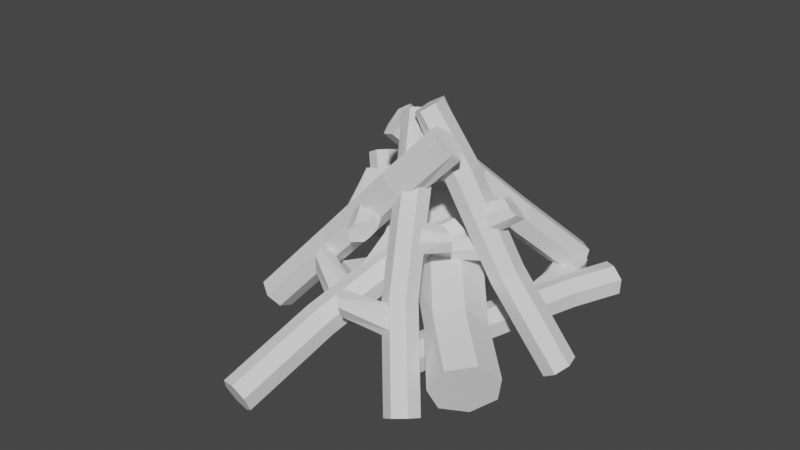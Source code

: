 # Source: CampfireTier1.blend  (saved by Blender 2.82.7; exported with 4.5.12 LTS)
import bpy
from mathutils import Matrix  # noqa: F401  (used for matrix-valued properties, if any)

bpy.ops.wm.read_factory_settings(use_empty=True)
scene = bpy.context.scene
scene.name = 'Scene'

# ---- collections
col_collection = bpy.data.collections.new('Collection'); scene.collection.children.link(col_collection)

# ---- world
world_world = bpy.data.worlds.new('World'); scene.world = world_world
world_world.use_nodes = True; world_world.node_tree.nodes.clear()
_N = world_world.node_tree.nodes; _L = world_world.node_tree.links
n0 = _N.new('ShaderNodeOutputWorld'); n0.name = 'World Output'; n0.location = (300, 300)
n1 = _N.new('ShaderNodeBackground'); n1.name = 'Background'; n1.location = (10, 300)
n1.inputs[0].default_value = (0.05088, 0.05088, 0.05088, 1.0)
_L.new(n1.outputs[0], n0.inputs[0])
n0.is_active_output = True
world_world.color = (0.05088, 0.05088, 0.05088)
world_world.use_sun_shadow = False
world_world.sun_shadow_jitter_overblur = 0.0

# ---- meshes
me_cylinder_006 = bpy.data.meshes.new('Cylinder.006')
me_cylinder_006.from_pydata([(1.018, 1.124, 0.2544), (1.822, 1.099, 0.2251), (0.1433, 0.8843, 0.1395), (0.4695, 0.4648, 0.2648), (0.6223, -0.3875, 0.2609), (-0.5697, 0.2274, 0.1379), (-1.172, 0.1657, 0.0165), (-0.4169, -0.625, 0.1339), (-1.001, -0.5801, 0.01253), (0.3344, -1.031, 0.1231), (-0.2331, -0.8924, 0.001685), (1.374, -0.7935, 0.25), (1.118, -0.6848, 0.1135), (0.5272, -0.6833, -0.0433), (2.098, -0.4369, 0.2179), (1.345, 0.1528, 0.1124), (0.7426, 0.09111, -0.03797), (2.324, 0.4006, 0.2169), (0.8432, 0.8511, 0.1207), (0.2409, 0.7894, -0.02974), (-0.6112, 0.8226, 0.01061), (0.05816, -1.115, -0.6104), (-0.6477, -0.6102, -0.6104), (0.8929, -0.8779, -0.6104), (0.05816, -1.115, -0.2467), (-0.4551, -1.026, -0.004474), (-0.6477, -0.6102, -0.2467), (0.8929, -0.8779, -0.2467), (0.3797, -0.7887, -0.004474), (1.228, -0.07747, -0.2467), (1.228, -0.07747, -0.6104), (0.7148, 0.01172, -0.004474), (0.8111, 0.6836, -0.2467), (0.8111, 0.6836, -0.6104), (0.2979, 0.7728, -0.004474), (-0.04384, 0.8322, -0.2467), (-0.04384, 0.8322, -0.6104), (-0.5571, 0.9214, -0.004474), (-0.6931, 0.2564, -0.2467), (-0.6931, 0.2564, -0.6104), (-1.206, 0.3456, -0.004474), (-1.501, 0.3968, 0.1224), (-1.161, -0.521, -0.004474), (-1.456, -0.4698, 0.1224), (-1.511, -0.4824, 0.3687), (-0.7499, -0.9746, 0.1224), (-1.209, -0.9872, 0.3669), (0.08487, -0.7375, 0.1224), (-0.3746, -0.7501, 0.3715), (0.42, 0.06295, 0.1224), (-0.03952, 0.05031, 0.3715), (0.003073, 0.824, 0.1224), (-0.4564, 0.8114, 0.3715), (-0.8519, 0.9726, 0.1224), (-0.9071, 0.96, 0.3687), (-1.556, 0.3842, 0.3687), (0.3928, 0.3968, -0.08379), (0.3854, -0.4698, -0.08653), (3.106, -0.3278, -0.02888), (0.27, -0.9313, -0.1291), (3.028, -0.5226, -0.04678), (0.1334, -0.7375, -0.1794), (2.967, -0.3288, -0.09788), (0.07864, 0.06295, -0.1996), (2.912, 0.2049, -0.1181), (0.1468, 0.5549, -0.1745), (2.98, 0.966, -0.09295), (0.2866, 0.7035, -0.1229), (3.007, 1.115, -0.0653), (3.113, 0.5388, -0.02614), (-0.5681, 0.184, -0.09917), (-0.2838, -0.6227, -0.08637), (-2.201, -0.6868, -0.06929), (0.06822, -0.8417, -0.04122), (-2.025, -0.7434, -0.05064), (0.2532, -0.5148, 0.00344), (-1.937, -0.7269, -0.01547), (0.1015, 0.3186, 0.01282), (-2.005, -0.1451, -0.002934), (-0.175, 0.685, -0.01644), (-2.366, 0.3065, -0.03538), (-0.473, 0.6251, -0.06628), (-2.502, 0.3501, -0.06349), (-2.513, -0.1762, -0.0932)], [(8, 6)], [(72, 74, 76, 78, 80, 82, 83), (70, 83, 82, 81), (81, 82, 80, 79), (79, 80, 78, 77), (77, 78, 76, 75), (75, 76, 74, 73), (73, 74, 72, 71), (71, 72, 83, 70), (21, 24, 26, 22), (21, 22, 39, 36, 33, 30, 23), (23, 27, 24, 21), (24, 25, 42, 26), (27, 28, 25, 24), (30, 29, 27, 23), (29, 31, 28, 27), (33, 32, 29, 30), (32, 34, 31, 29), (36, 35, 32, 33), (35, 37, 34, 32), (39, 38, 35, 36), (38, 40, 37, 35), (22, 26, 38, 39), (26, 42, 40, 38), (42, 43, 41, 40), (40, 41, 53, 37), (25, 45, 43, 42), (43, 44, 55, 41), (45, 46, 44, 43), (47, 48, 46, 45), (28, 47, 45, 25), (31, 49, 47, 28), (49, 50, 48, 47), (34, 51, 49, 31), (51, 52, 50, 49), (37, 53, 51, 34), (53, 54, 52, 51), (41, 55, 54, 53), (44, 46, 48, 50, 52, 54, 55), (57, 58, 69, 56), (59, 60, 58, 57), (61, 62, 60, 59), (63, 64, 62, 61), (65, 66, 64, 63), (67, 68, 66, 65), (56, 69, 68, 67), (58, 60, 62, 64, 66, 68, 69)])
_uv = me_cylinder_006.uv_layers.new(name='UVMap')
_uv.uv.foreach_set('vector', [0.4376, 0.3996, 0.25, 0.49, 0.06236, 0.3996, 0.01602, 0.1966, 0.1459, 0.03377, 0.3541, 0.03377, 0.484, 0.1966, 0.7143, 0.9502, 0.7143, 1.0, 0.5714, 1.0, 0.5714, 0.9502, 0.5714, 0.9502, 0.5714, 1.0, 0.4286, 1.0, 0.4286, 0.9502, 0.4286, 0.9502, 0.4286, 1.0, 0.2857, 1.0, 0.2857, 0.9502, 0.2857, 0.9502, 0.2857, 1.0, 0.1429, 1.0, 0.1429, 0.9502, 0.1429, 0.9502, 0.1429, 1.0, 2.98e-08, 1.0, 2.98e-08, 0.9502, 1.0, 0.9502, 1.0, 1.0, 0.8571, 1.0, 0.8571, 0.9502, 0.8571, 0.9502, 0.8571, 1.0, 0.7143, 1.0, 0.7143, 0.9502, 1.0, 0.5, 1.0, 0.8399, 0.8571, 0.8399, 0.8571, 0.5, 0.75, 0.49, 0.9376, 0.3996, 0.984, 0.1966, 0.8541, 0.03377, 0.6459, 0.03377, 0.516, 0.1966, 0.5624, 0.3996, 0.1429, 0.5, 0.1429, 0.8399, 2.98e-08, 0.8399, 2.98e-08, 0.5, 1.0, 0.8399, 1.0, 0.9004, 0.8571, 0.9004, 0.8571, 0.8399, 0.1429, 0.8399, 0.1429, 0.9004, 2.98e-08, 0.9004, 2.98e-08, 0.8399, 0.2857, 0.5, 0.2857, 0.8399, 0.1429, 0.8399, 0.1429, 0.5, 0.2857, 0.8399, 0.2857, 0.9004, 0.1429, 0.9004, 0.1429, 0.8399, 0.4286, 0.5, 0.4286, 0.8399, 0.2857, 0.8399, 0.2857, 0.5, 0.4286, 0.8399, 0.4286, 0.9004, 0.2857, 0.9004, 0.2857, 0.8399, 0.5714, 0.5, 0.5714, 0.8399, 0.4286, 0.8399, 0.4286, 0.5, 0.5714, 0.8399, 0.5714, 0.9004, 0.4286, 0.9004, 0.4286, 0.8399, 0.7143, 0.5, 0.7143, 0.8399, 0.5714, 0.8399, 0.5714, 0.5, 0.7143, 0.8399, 0.7143, 0.9004, 0.5714, 0.9004, 0.5714, 0.8399, 0.8571, 0.5, 0.8571, 0.8399, 0.7143, 0.8399, 0.7143, 0.5, 0.8571, 0.8399, 0.8571, 0.9004, 0.7143, 0.9004, 0.7143, 0.8399, 0.8571, 0.9004, 0.8571, 0.9502, 0.7143, 0.9502, 0.7143, 0.9004, 0.7143, 0.9004, 0.7143, 0.9502, 0.5714, 0.9502, 0.5714, 0.9004, 1.0, 0.9004, 1.0, 0.9502, 0.8571, 0.9502, 0.8571, 0.9004, 0.8571, 0.9502, 0.8571, 1.0, 0.7143, 1.0, 0.7143, 0.9502, 1.0, 0.9502, 1.0, 1.0, 0.8571, 1.0, 0.8571, 0.9502, 0.1429, 0.9502, 0.1429, 1.0, 2.98e-08, 1.0, 2.98e-08, 0.9502, 0.1429, 0.9004, 0.1429, 0.9502, 2.98e-08, 0.9502, 2.98e-08, 0.9004, 0.2857, 0.9004, 0.2857, 0.9502, 0.1429, 0.9502, 0.1429, 0.9004, 0.2857, 0.9502, 0.2857, 1.0, 0.1429, 1.0, 0.1429, 0.9502, 0.4286, 0.9004, 0.4286, 0.9502, 0.2857, 0.9502, 0.2857, 0.9004, 0.4286, 0.9502, 0.4286, 1.0, 0.2857, 1.0, 0.2857, 0.9502, 0.5714, 0.9004, 0.5714, 0.9502, 0.4286, 0.9502, 0.4286, 0.9004, 0.5714, 0.9502, 0.5714, 1.0, 0.4286, 1.0, 0.4286, 0.9502, 0.7143, 0.9502, 0.7143, 1.0, 0.5714, 1.0, 0.5714, 0.9502, 0.4376, 0.3996, 0.25, 0.49, 0.06236, 0.3996, 0.01602, 0.1966, 0.1459, 0.03377, 0.3541, 0.03377, 0.484, 0.1966, 0.8571, 0.9502, 0.8571, 1.0, 0.7143, 1.0, 0.7143, 0.9502, 1.0, 0.9502, 1.0, 1.0, 0.8571, 1.0, 0.8571, 0.9502, 0.1429, 0.9502, 0.1429, 1.0, 2.98e-08, 1.0, 2.98e-08, 0.9502, 0.2857, 0.9502, 0.2857, 1.0, 0.1429, 1.0, 0.1429, 0.9502, 0.4286, 0.9502, 0.4286, 1.0, 0.2857, 1.0, 0.2857, 0.9502, 0.5714, 0.9502, 0.5714, 1.0, 0.4286, 1.0, 0.4286, 0.9502, 0.7143, 0.9502, 0.7143, 1.0, 0.5714, 1.0, 0.5714, 0.9502, 0.4376, 0.3996, 0.25, 0.49, 0.06236, 0.3996, 0.01602, 0.1966, 0.1459, 0.03377, 0.3541, 0.03377, 0.484, 0.1966])
me_cylinder_006.use_remesh_fix_poles = True
me_cylinder_006.use_remesh_preserve_attributes = False
me_cylinder_006.use_mirror_vertex_groups = False
me_cylinder_006.update()
me_cylinder_004 = bpy.data.meshes.new('Cylinder.004')
me_cylinder_004.from_pydata([(1.265, 1.124, 0.32), (2.069, 1.099, 0.2907), (-0.008905, 0.8843, 0.132), (0.7165, 0.4648, 0.3304), (0.8693, -0.3875, 0.3265), (-0.5697, 0.2274, 0.1379), (-1.172, 0.1657, 0.0165), (-0.4169, -0.625, 0.1339), (-1.001, -0.5801, 0.01253), (0.3344, -1.031, 0.1231), (-0.2331, -0.8924, 0.001685), (1.621, -0.7935, 0.3156), (1.118, -0.6848, 0.1135), (0.5272, -0.6833, -0.0433), (2.345, -0.4369, 0.2835), (1.345, 0.1528, 0.1124), (0.7426, 0.09111, -0.03797), (2.571, 0.4006, 0.2825), (0.8432, 0.8511, 0.1207), (0.2409, 0.7894, -0.02974), (-0.6112, 0.8226, 0.01061), (0.05816, -1.115, -0.6104), (-0.6477, -0.6102, -0.6104), (0.8929, -0.8779, -0.6104), (0.05816, -1.115, -0.2467), (-0.4551, -1.026, -0.004474), (-0.6477, -0.6102, -0.2467), (0.8929, -0.8779, -0.2467), (0.3797, -0.7887, -0.004474), (1.228, -0.07747, -0.2467), (1.228, -0.07747, -0.6104), (0.7148, 0.01172, -0.004474), (0.8111, 0.6836, -0.2467), (0.8111, 0.6836, -0.6104), (0.2979, 0.7728, -0.004474), (-0.04384, 0.8322, -0.2467), (-0.04384, 0.8322, -0.6104), (-0.5571, 0.9214, -0.004474), (-0.6931, 0.2564, -0.2467), (-0.6931, 0.2564, -0.6104), (-1.206, 0.3456, -0.004474), (-1.501, 0.3968, 0.1224), (-1.161, -0.521, -0.004474), (-1.456, -0.4698, 0.1224), (-2.273, -0.3278, 0.3048), (-0.7499, -0.9746, 0.1224), (-1.567, -0.8326, 0.3231), (0.08487, -0.7375, 0.1224), (-0.7321, -0.5955, 0.3277), (0.42, 0.06295, 0.1224), (-0.397, 0.2049, 0.3277), (0.003073, 0.824, 0.1224), (-0.8139, 0.966, 0.3277), (-0.8519, 0.9726, 0.1224), (-1.669, 1.115, 0.3048), (-2.318, 0.5388, 0.3048)], [], [(1, 0, 3, 4, 11, 14, 17), (2, 0, 1, 18), (5, 3, 0, 2), (7, 4, 3, 5), (8, 7, 5, 6), (6, 5, 2, 20), (10, 9, 7, 8), (9, 11, 4, 7), (13, 12, 9, 10), (12, 14, 11, 9), (16, 15, 12, 13), (15, 17, 14, 12), (19, 18, 15, 16), (18, 1, 17, 15), (20, 2, 18, 19), (21, 24, 26, 22), (21, 22, 39, 36, 33, 30, 23), (23, 27, 24, 21), (24, 25, 42, 26), (27, 28, 25, 24), (30, 29, 27, 23), (29, 31, 28, 27), (33, 32, 29, 30), (32, 34, 31, 29), (36, 35, 32, 33), (35, 37, 34, 32), (39, 38, 35, 36), (38, 40, 37, 35), (22, 26, 38, 39), (26, 42, 40, 38), (42, 43, 41, 40), (40, 41, 53, 37), (25, 45, 43, 42), (43, 44, 55, 41), (45, 46, 44, 43), (47, 48, 46, 45), (28, 47, 45, 25), (31, 49, 47, 28), (49, 50, 48, 47), (34, 51, 49, 31), (51, 52, 50, 49), (37, 53, 51, 34), (53, 54, 52, 51), (41, 55, 54, 53), (44, 46, 48, 50, 52, 54, 55)])
_uv = me_cylinder_004.uv_layers.new(name='UVMap')
_uv.uv.foreach_set('vector', [0.4376, 0.3996, 0.25, 0.49, 0.06236, 0.3996, 0.01602, 0.1966, 0.1459, 0.03377, 0.3541, 0.03377, 0.484, 0.1966, 1.0, 0.9502, 1.0, 1.0, 0.8571, 1.0, 0.8571, 0.9502, 0.1429, 0.9502, 0.1429, 1.0, 2.98e-08, 1.0, 2.98e-08, 0.9502, 0.2857, 0.9502, 0.2857, 1.0, 0.1429, 1.0, 0.1429, 0.9502, 0.2857, 0.9004, 0.2857, 0.9502, 0.1429, 0.9502, 0.1429, 0.9004, 0.1429, 0.9004, 0.1429, 0.9502, 2.98e-08, 0.9502, 2.98e-08, 0.9004, 0.4286, 0.9004, 0.4286, 0.9502, 0.2857, 0.9502, 0.2857, 0.9004, 0.4286, 0.9502, 0.4286, 1.0, 0.2857, 1.0, 0.2857, 0.9502, 0.5714, 0.9004, 0.5714, 0.9502, 0.4286, 0.9502, 0.4286, 0.9004, 0.5714, 0.9502, 0.5714, 1.0, 0.4286, 1.0, 0.4286, 0.9502, 0.7143, 0.9004, 0.7143, 0.9502, 0.5714, 0.9502, 0.5714, 0.9004, 0.7143, 0.9502, 0.7143, 1.0, 0.5714, 1.0, 0.5714, 0.9502, 0.8571, 0.9004, 0.8571, 0.9502, 0.7143, 0.9502, 0.7143, 0.9004, 0.8571, 0.9502, 0.8571, 1.0, 0.7143, 1.0, 0.7143, 0.9502, 1.0, 0.9004, 1.0, 0.9502, 0.8571, 0.9502, 0.8571, 0.9004, 1.0, 0.5, 1.0, 0.8399, 0.8571, 0.8399, 0.8571, 0.5, 0.75, 0.49, 0.9376, 0.3996, 0.984, 0.1966, 0.8541, 0.03377, 0.6459, 0.03377, 0.516, 0.1966, 0.5624, 0.3996, 0.1429, 0.5, 0.1429, 0.8399, 2.98e-08, 0.8399, 2.98e-08, 0.5, 1.0, 0.8399, 1.0, 0.9004, 0.8571, 0.9004, 0.8571, 0.8399, 0.1429, 0.8399, 0.1429, 0.9004, 2.98e-08, 0.9004, 2.98e-08, 0.8399, 0.2857, 0.5, 0.2857, 0.8399, 0.1429, 0.8399, 0.1429, 0.5, 0.2857, 0.8399, 0.2857, 0.9004, 0.1429, 0.9004, 0.1429, 0.8399, 0.4286, 0.5, 0.4286, 0.8399, 0.2857, 0.8399, 0.2857, 0.5, 0.4286, 0.8399, 0.4286, 0.9004, 0.2857, 0.9004, 0.2857, 0.8399, 0.5714, 0.5, 0.5714, 0.8399, 0.4286, 0.8399, 0.4286, 0.5, 0.5714, 0.8399, 0.5714, 0.9004, 0.4286, 0.9004, 0.4286, 0.8399, 0.7143, 0.5, 0.7143, 0.8399, 0.5714, 0.8399, 0.5714, 0.5, 0.7143, 0.8399, 0.7143, 0.9004, 0.5714, 0.9004, 0.5714, 0.8399, 0.8571, 0.5, 0.8571, 0.8399, 0.7143, 0.8399, 0.7143, 0.5, 0.8571, 0.8399, 0.8571, 0.9004, 0.7143, 0.9004, 0.7143, 0.8399, 0.8571, 0.9004, 0.8571, 0.9502, 0.7143, 0.9502, 0.7143, 0.9004, 0.7143, 0.9004, 0.7143, 0.9502, 0.5714, 0.9502, 0.5714, 0.9004, 1.0, 0.9004, 1.0, 0.9502, 0.8571, 0.9502, 0.8571, 0.9004, 0.8571, 0.9502, 0.8571, 1.0, 0.7143, 1.0, 0.7143, 0.9502, 1.0, 0.9502, 1.0, 1.0, 0.8571, 1.0, 0.8571, 0.9502, 0.1429, 0.9502, 0.1429, 1.0, 2.98e-08, 1.0, 2.98e-08, 0.9502, 0.1429, 0.9004, 0.1429, 0.9502, 2.98e-08, 0.9502, 2.98e-08, 0.9004, 0.2857, 0.9004, 0.2857, 0.9502, 0.1429, 0.9502, 0.1429, 0.9004, 0.2857, 0.9502, 0.2857, 1.0, 0.1429, 1.0, 0.1429, 0.9502, 0.4286, 0.9004, 0.4286, 0.9502, 0.2857, 0.9502, 0.2857, 0.9004, 0.4286, 0.9502, 0.4286, 1.0, 0.2857, 1.0, 0.2857, 0.9502, 0.5714, 0.9004, 0.5714, 0.9502, 0.4286, 0.9502, 0.4286, 0.9004, 0.5714, 0.9502, 0.5714, 1.0, 0.4286, 1.0, 0.4286, 0.9502, 0.7143, 0.9502, 0.7143, 1.0, 0.5714, 1.0, 0.5714, 0.9502, 0.4376, 0.3996, 0.25, 0.49, 0.06236, 0.3996, 0.01602, 0.1966, 0.1459, 0.03377, 0.3541, 0.03377, 0.484, 0.1966])
me_cylinder_004.use_remesh_fix_poles = True
me_cylinder_004.use_remesh_preserve_attributes = False
me_cylinder_004.use_mirror_vertex_groups = False
me_cylinder_004.update()
me_cylinder_001 = bpy.data.meshes.new('Cylinder.001')
me_cylinder_001.from_pydata([(1.018, 1.124, 0.2544), (1.822, 1.099, 0.2251), (0.1433, 0.8843, 0.1395), (0.4695, 0.4648, 0.2648), (0.6223, -0.3875, 0.2609), (-0.5697, 0.2274, 0.1379), (-1.172, 0.1657, 0.0165), (-0.4169, -0.625, 0.1339), (-1.001, -0.5801, 0.01253), (0.3344, -1.031, 0.1231), (-0.2331, -0.8924, 0.001685), (1.374, -0.7935, 0.25), (1.118, -0.6848, 0.1135), (0.5272, -0.6833, -0.0433), (2.098, -0.4369, 0.2179), (1.345, 0.1528, 0.1124), (0.7426, 0.09111, -0.03797), (2.324, 0.4006, 0.2169), (0.8432, 0.8511, 0.1207), (0.2409, 0.7894, -0.02974), (-0.6112, 0.8226, 0.01061), (0.05816, -1.115, -0.6104), (-0.6477, -0.6102, -0.6104), (0.8929, -0.8779, -0.6104), (0.05816, -1.115, -0.2467), (-0.4551, -1.026, -0.004474), (-0.6477, -0.6102, -0.2467), (0.8929, -0.8779, -0.2467), (0.3797, -0.7887, -0.004474), (1.228, -0.07747, -0.2467), (1.228, -0.07747, -0.6104), (0.7148, 0.01172, -0.004474), (0.8111, 0.6836, -0.2467), (0.8111, 0.6836, -0.6104), (0.2979, 0.7728, -0.004474), (-0.04384, 0.8322, -0.2467), (-0.04384, 0.8322, -0.6104), (-0.5571, 0.9214, -0.004474), (-0.6931, 0.2564, -0.2467), (-0.6931, 0.2564, -0.6104), (-1.206, 0.3456, -0.004474), (-1.501, 0.3968, 0.1224), (-1.161, -0.521, -0.004474), (-1.456, -0.4698, 0.1224), (-1.511, -0.4824, 0.3687), (-0.7499, -0.9746, 0.1224), (-1.209, -0.9872, 0.3669), (0.08487, -0.7375, 0.1224), (-0.3746, -0.7501, 0.3715), (0.42, 0.06295, 0.1224), (-0.03952, 0.05031, 0.3715), (0.003073, 0.824, 0.1224), (-0.4564, 0.8114, 0.3715), (-0.8519, 0.9726, 0.1224), (-0.9071, 0.96, 0.3687), (-1.556, 0.3842, 0.3687), (0.3928, 0.3968, -0.08379), (0.3854, -0.4698, -0.08653), (3.106, -0.3278, -0.02888), (0.27, -0.9313, -0.1291), (3.028, -0.5226, -0.04678), (0.1334, -0.7375, -0.1794), (2.967, -0.3288, -0.09788), (0.07864, 0.06295, -0.1996), (2.912, 0.2049, -0.1181), (0.1468, 0.5549, -0.1745), (2.98, 0.966, -0.09295), (0.2866, 0.7035, -0.1229), (3.007, 1.115, -0.0653), (3.113, 0.5388, -0.02614), (-0.5681, 0.184, -0.09917), (-0.2838, -0.6227, -0.08637), (-2.201, -0.6868, -0.06929), (0.06822, -0.8417, -0.04122), (-2.025, -0.7434, -0.05064), (0.2532, -0.5148, 0.00344), (-1.937, -0.7269, -0.01547), (0.1015, 0.3186, 0.01282), (-2.005, -0.1451, -0.002934), (-0.175, 0.685, -0.01644), (-2.366, 0.3065, -0.03538), (-0.473, 0.6251, -0.06628), (-2.502, 0.3501, -0.06349), (-2.513, -0.1762, -0.0932)], [(8, 6)], [(72, 74, 76, 78, 80, 82, 83), (70, 83, 82, 81), (81, 82, 80, 79), (79, 80, 78, 77), (77, 78, 76, 75), (75, 76, 74, 73), (73, 74, 72, 71), (71, 72, 83, 70), (21, 24, 26, 22), (21, 22, 39, 36, 33, 30, 23), (23, 27, 24, 21), (24, 25, 42, 26), (27, 28, 25, 24), (30, 29, 27, 23), (29, 31, 28, 27), (33, 32, 29, 30), (32, 34, 31, 29), (36, 35, 32, 33), (35, 37, 34, 32), (39, 38, 35, 36), (38, 40, 37, 35), (22, 26, 38, 39), (26, 42, 40, 38), (42, 43, 41, 40), (40, 41, 53, 37), (25, 45, 43, 42), (43, 44, 55, 41), (45, 46, 44, 43), (47, 48, 46, 45), (28, 47, 45, 25), (31, 49, 47, 28), (49, 50, 48, 47), (34, 51, 49, 31), (51, 52, 50, 49), (37, 53, 51, 34), (53, 54, 52, 51), (41, 55, 54, 53), (44, 46, 48, 50, 52, 54, 55), (57, 58, 69, 56), (59, 60, 58, 57), (61, 62, 60, 59), (63, 64, 62, 61), (65, 66, 64, 63), (67, 68, 66, 65), (56, 69, 68, 67), (58, 60, 62, 64, 66, 68, 69)])
_uv = me_cylinder_001.uv_layers.new(name='UVMap')
_uv.uv.foreach_set('vector', [0.4376, 0.3996, 0.25, 0.49, 0.06236, 0.3996, 0.01602, 0.1966, 0.1459, 0.03377, 0.3541, 0.03377, 0.484, 0.1966, 0.7143, 0.9502, 0.7143, 1.0, 0.5714, 1.0, 0.5714, 0.9502, 0.5714, 0.9502, 0.5714, 1.0, 0.4286, 1.0, 0.4286, 0.9502, 0.4286, 0.9502, 0.4286, 1.0, 0.2857, 1.0, 0.2857, 0.9502, 0.2857, 0.9502, 0.2857, 1.0, 0.1429, 1.0, 0.1429, 0.9502, 0.1429, 0.9502, 0.1429, 1.0, 2.98e-08, 1.0, 2.98e-08, 0.9502, 1.0, 0.9502, 1.0, 1.0, 0.8571, 1.0, 0.8571, 0.9502, 0.8571, 0.9502, 0.8571, 1.0, 0.7143, 1.0, 0.7143, 0.9502, 1.0, 0.5, 1.0, 0.8399, 0.8571, 0.8399, 0.8571, 0.5, 0.75, 0.49, 0.9376, 0.3996, 0.984, 0.1966, 0.8541, 0.03377, 0.6459, 0.03377, 0.516, 0.1966, 0.5624, 0.3996, 0.1429, 0.5, 0.1429, 0.8399, 2.98e-08, 0.8399, 2.98e-08, 0.5, 1.0, 0.8399, 1.0, 0.9004, 0.8571, 0.9004, 0.8571, 0.8399, 0.1429, 0.8399, 0.1429, 0.9004, 2.98e-08, 0.9004, 2.98e-08, 0.8399, 0.2857, 0.5, 0.2857, 0.8399, 0.1429, 0.8399, 0.1429, 0.5, 0.2857, 0.8399, 0.2857, 0.9004, 0.1429, 0.9004, 0.1429, 0.8399, 0.4286, 0.5, 0.4286, 0.8399, 0.2857, 0.8399, 0.2857, 0.5, 0.4286, 0.8399, 0.4286, 0.9004, 0.2857, 0.9004, 0.2857, 0.8399, 0.5714, 0.5, 0.5714, 0.8399, 0.4286, 0.8399, 0.4286, 0.5, 0.5714, 0.8399, 0.5714, 0.9004, 0.4286, 0.9004, 0.4286, 0.8399, 0.7143, 0.5, 0.7143, 0.8399, 0.5714, 0.8399, 0.5714, 0.5, 0.7143, 0.8399, 0.7143, 0.9004, 0.5714, 0.9004, 0.5714, 0.8399, 0.8571, 0.5, 0.8571, 0.8399, 0.7143, 0.8399, 0.7143, 0.5, 0.8571, 0.8399, 0.8571, 0.9004, 0.7143, 0.9004, 0.7143, 0.8399, 0.8571, 0.9004, 0.8571, 0.9502, 0.7143, 0.9502, 0.7143, 0.9004, 0.7143, 0.9004, 0.7143, 0.9502, 0.5714, 0.9502, 0.5714, 0.9004, 1.0, 0.9004, 1.0, 0.9502, 0.8571, 0.9502, 0.8571, 0.9004, 0.8571, 0.9502, 0.8571, 1.0, 0.7143, 1.0, 0.7143, 0.9502, 1.0, 0.9502, 1.0, 1.0, 0.8571, 1.0, 0.8571, 0.9502, 0.1429, 0.9502, 0.1429, 1.0, 2.98e-08, 1.0, 2.98e-08, 0.9502, 0.1429, 0.9004, 0.1429, 0.9502, 2.98e-08, 0.9502, 2.98e-08, 0.9004, 0.2857, 0.9004, 0.2857, 0.9502, 0.1429, 0.9502, 0.1429, 0.9004, 0.2857, 0.9502, 0.2857, 1.0, 0.1429, 1.0, 0.1429, 0.9502, 0.4286, 0.9004, 0.4286, 0.9502, 0.2857, 0.9502, 0.2857, 0.9004, 0.4286, 0.9502, 0.4286, 1.0, 0.2857, 1.0, 0.2857, 0.9502, 0.5714, 0.9004, 0.5714, 0.9502, 0.4286, 0.9502, 0.4286, 0.9004, 0.5714, 0.9502, 0.5714, 1.0, 0.4286, 1.0, 0.4286, 0.9502, 0.7143, 0.9502, 0.7143, 1.0, 0.5714, 1.0, 0.5714, 0.9502, 0.4376, 0.3996, 0.25, 0.49, 0.06236, 0.3996, 0.01602, 0.1966, 0.1459, 0.03377, 0.3541, 0.03377, 0.484, 0.1966, 0.8571, 0.9502, 0.8571, 1.0, 0.7143, 1.0, 0.7143, 0.9502, 1.0, 0.9502, 1.0, 1.0, 0.8571, 1.0, 0.8571, 0.9502, 0.1429, 0.9502, 0.1429, 1.0, 2.98e-08, 1.0, 2.98e-08, 0.9502, 0.2857, 0.9502, 0.2857, 1.0, 0.1429, 1.0, 0.1429, 0.9502, 0.4286, 0.9502, 0.4286, 1.0, 0.2857, 1.0, 0.2857, 0.9502, 0.5714, 0.9502, 0.5714, 1.0, 0.4286, 1.0, 0.4286, 0.9502, 0.7143, 0.9502, 0.7143, 1.0, 0.5714, 1.0, 0.5714, 0.9502, 0.4376, 0.3996, 0.25, 0.49, 0.06236, 0.3996, 0.01602, 0.1966, 0.1459, 0.03377, 0.3541, 0.03377, 0.484, 0.1966])
me_cylinder_001.use_remesh_fix_poles = True
me_cylinder_001.use_remesh_preserve_attributes = False
me_cylinder_001.use_mirror_vertex_groups = False
me_cylinder_001.update()
me_cylinder_007 = bpy.data.meshes.new('Cylinder.007')
me_cylinder_007.from_pydata([(1.018, 1.124, 0.2544), (1.822, 1.099, 0.2251), (0.1433, 0.8843, 0.1395), (0.4695, 0.4648, 0.2648), (0.6223, -0.3875, 0.2609), (-0.5697, 0.2274, 0.1379), (-1.172, 0.1657, 0.0165), (-0.4169, -0.625, 0.1339), (-1.001, -0.5801, 0.01253), (0.3344, -1.031, 0.1231), (-0.2331, -0.8924, 0.001685), (1.374, -0.7935, 0.25), (1.118, -0.6848, 0.1135), (0.5272, -0.6833, -0.0433), (2.098, -0.4369, 0.2179), (1.345, 0.1528, 0.1124), (0.7426, 0.09111, -0.03797), (2.324, 0.4006, 0.2169), (0.8432, 0.8511, 0.1207), (0.2409, 0.7894, -0.02974), (-0.6112, 0.8226, 0.01061), (0.05816, -1.115, -0.6104), (-0.6477, -0.6102, -0.6104), (0.8929, -0.8779, -0.6104), (0.05816, -1.115, -0.2467), (-0.4551, -1.026, -0.004474), (-0.6477, -0.6102, -0.2467), (0.8929, -0.8779, -0.2467), (0.3797, -0.7887, -0.004474), (1.228, -0.07747, -0.2467), (1.228, -0.07747, -0.6104), (0.7148, 0.01172, -0.004474), (0.8111, 0.6836, -0.2467), (0.8111, 0.6836, -0.6104), (0.2979, 0.7728, -0.004474), (-0.04384, 0.8322, -0.2467), (-0.04384, 0.8322, -0.6104), (-0.5571, 0.9214, -0.004474), (-0.6931, 0.2564, -0.2467), (-0.6931, 0.2564, -0.6104), (-1.206, 0.3456, -0.004474), (-1.501, 0.3968, 0.1224), (-1.161, -0.521, -0.004474), (-1.456, -0.4698, 0.1224), (-1.511, -0.4824, 0.3687), (-0.7499, -0.9746, 0.1224), (-1.209, -0.9872, 0.3669), (0.08487, -0.7375, 0.1224), (-0.3746, -0.7501, 0.3715), (0.42, 0.06295, 0.1224), (-0.03952, 0.05031, 0.3715), (0.003073, 0.824, 0.1224), (-0.4564, 0.6854, 0.3715), (-0.8519, 0.9726, 0.1224), (-0.9071, 0.834, 0.3687), (-1.556, 0.3842, 0.3687), (0.8228, 0.3968, -0.256), (0.8153, -0.4698, -0.2587), (3.536, -0.3278, -0.2011), (0.6999, -0.8284, -0.3013), (3.458, -0.4197, -0.219), (0.5634, -0.7375, -0.3516), (3.397, -0.3288, -0.2701), (0.5086, 0.06295, -0.3719), (3.342, 0.2049, -0.2903), (0.5768, 0.5549, -0.3467), (3.41, 0.966, -0.2652), (0.7166, 0.7035, -0.2952), (3.437, 1.115, -0.2375), (3.543, 0.5388, -0.1984), (-0.5681, 0.184, -0.09917), (-0.2838, -0.6227, -0.08637), (-2.201, -0.6868, -0.06929), (0.06822, -0.8417, -0.04122), (-2.025, -0.7434, -0.05064), (0.2532, -0.5148, 0.00344), (-1.937, -0.7269, -0.01547), (0.1015, 0.3186, 0.01282), (-2.005, -0.1451, -0.002934), (-0.175, 0.685, -0.01644), (-2.366, 0.3065, -0.03538), (-0.473, 0.6251, -0.06628), (-2.502, 0.3501, -0.06349), (-2.513, -0.1762, -0.0932)], [(8, 6)], [(72, 74, 76, 78, 80, 82, 83), (70, 83, 82, 81), (81, 82, 80, 79), (79, 80, 78, 77), (77, 78, 76, 75), (75, 76, 74, 73), (73, 74, 72, 71), (71, 72, 83, 70), (21, 24, 26, 22), (21, 22, 39, 36, 33, 30, 23), (23, 27, 24, 21), (24, 25, 42, 26), (27, 28, 25, 24), (30, 29, 27, 23), (29, 31, 28, 27), (33, 32, 29, 30), (32, 34, 31, 29), (36, 35, 32, 33), (35, 37, 34, 32), (39, 38, 35, 36), (38, 40, 37, 35), (22, 26, 38, 39), (26, 42, 40, 38), (42, 43, 41, 40), (40, 41, 53, 37), (25, 45, 43, 42), (43, 44, 55, 41), (45, 46, 44, 43), (47, 48, 46, 45), (28, 47, 45, 25), (31, 49, 47, 28), (49, 50, 48, 47), (34, 51, 49, 31), (51, 52, 50, 49), (37, 53, 51, 34), (53, 54, 52, 51), (41, 55, 54, 53), (44, 46, 48, 50, 52, 54, 55), (57, 58, 69, 56), (59, 60, 58, 57), (61, 62, 60, 59), (63, 64, 62, 61), (65, 66, 64, 63), (67, 68, 66, 65), (56, 69, 68, 67), (58, 60, 62, 64, 66, 68, 69)])
_uv = me_cylinder_007.uv_layers.new(name='UVMap')
_uv.uv.foreach_set('vector', [0.4376, 0.3996, 0.25, 0.49, 0.06236, 0.3996, 0.01602, 0.1966, 0.1459, 0.03377, 0.3541, 0.03377, 0.484, 0.1966, 0.7143, 0.9502, 0.7143, 1.0, 0.5714, 1.0, 0.5714, 0.9502, 0.5714, 0.9502, 0.5714, 1.0, 0.4286, 1.0, 0.4286, 0.9502, 0.4286, 0.9502, 0.4286, 1.0, 0.2857, 1.0, 0.2857, 0.9502, 0.2857, 0.9502, 0.2857, 1.0, 0.1429, 1.0, 0.1429, 0.9502, 0.1429, 0.9502, 0.1429, 1.0, 2.98e-08, 1.0, 2.98e-08, 0.9502, 1.0, 0.9502, 1.0, 1.0, 0.8571, 1.0, 0.8571, 0.9502, 0.8571, 0.9502, 0.8571, 1.0, 0.7143, 1.0, 0.7143, 0.9502, 1.0, 0.5, 1.0, 0.8399, 0.8571, 0.8399, 0.8571, 0.5, 0.75, 0.49, 0.9376, 0.3996, 0.984, 0.1966, 0.8541, 0.03377, 0.6459, 0.03377, 0.516, 0.1966, 0.5624, 0.3996, 0.1429, 0.5, 0.1429, 0.8399, 2.98e-08, 0.8399, 2.98e-08, 0.5, 1.0, 0.8399, 1.0, 0.9004, 0.8571, 0.9004, 0.8571, 0.8399, 0.1429, 0.8399, 0.1429, 0.9004, 2.98e-08, 0.9004, 2.98e-08, 0.8399, 0.2857, 0.5, 0.2857, 0.8399, 0.1429, 0.8399, 0.1429, 0.5, 0.2857, 0.8399, 0.2857, 0.9004, 0.1429, 0.9004, 0.1429, 0.8399, 0.4286, 0.5, 0.4286, 0.8399, 0.2857, 0.8399, 0.2857, 0.5, 0.4286, 0.8399, 0.4286, 0.9004, 0.2857, 0.9004, 0.2857, 0.8399, 0.5714, 0.5, 0.5714, 0.8399, 0.4286, 0.8399, 0.4286, 0.5, 0.5714, 0.8399, 0.5714, 0.9004, 0.4286, 0.9004, 0.4286, 0.8399, 0.7143, 0.5, 0.7143, 0.8399, 0.5714, 0.8399, 0.5714, 0.5, 0.7143, 0.8399, 0.7143, 0.9004, 0.5714, 0.9004, 0.5714, 0.8399, 0.8571, 0.5, 0.8571, 0.8399, 0.7143, 0.8399, 0.7143, 0.5, 0.8571, 0.8399, 0.8571, 0.9004, 0.7143, 0.9004, 0.7143, 0.8399, 0.8571, 0.9004, 0.8571, 0.9502, 0.7143, 0.9502, 0.7143, 0.9004, 0.7143, 0.9004, 0.7143, 0.9502, 0.5714, 0.9502, 0.5714, 0.9004, 1.0, 0.9004, 1.0, 0.9502, 0.8571, 0.9502, 0.8571, 0.9004, 0.8571, 0.9502, 0.8571, 1.0, 0.7143, 1.0, 0.7143, 0.9502, 1.0, 0.9502, 1.0, 1.0, 0.8571, 1.0, 0.8571, 0.9502, 0.1429, 0.9502, 0.1429, 1.0, 2.98e-08, 1.0, 2.98e-08, 0.9502, 0.1429, 0.9004, 0.1429, 0.9502, 2.98e-08, 0.9502, 2.98e-08, 0.9004, 0.2857, 0.9004, 0.2857, 0.9502, 0.1429, 0.9502, 0.1429, 0.9004, 0.2857, 0.9502, 0.2857, 1.0, 0.1429, 1.0, 0.1429, 0.9502, 0.4286, 0.9004, 0.4286, 0.9502, 0.2857, 0.9502, 0.2857, 0.9004, 0.4286, 0.9502, 0.4286, 1.0, 0.2857, 1.0, 0.2857, 0.9502, 0.5714, 0.9004, 0.5714, 0.9502, 0.4286, 0.9502, 0.4286, 0.9004, 0.5714, 0.9502, 0.5714, 1.0, 0.4286, 1.0, 0.4286, 0.9502, 0.7143, 0.9502, 0.7143, 1.0, 0.5714, 1.0, 0.5714, 0.9502, 0.4376, 0.3996, 0.25, 0.49, 0.06236, 0.3996, 0.01602, 0.1966, 0.1459, 0.03377, 0.3541, 0.03377, 0.484, 0.1966, 0.8571, 0.9502, 0.8571, 1.0, 0.7143, 1.0, 0.7143, 0.9502, 1.0, 0.9502, 1.0, 1.0, 0.8571, 1.0, 0.8571, 0.9502, 0.1429, 0.9502, 0.1429, 1.0, 2.98e-08, 1.0, 2.98e-08, 0.9502, 0.2857, 0.9502, 0.2857, 1.0, 0.1429, 1.0, 0.1429, 0.9502, 0.4286, 0.9502, 0.4286, 1.0, 0.2857, 1.0, 0.2857, 0.9502, 0.5714, 0.9502, 0.5714, 1.0, 0.4286, 1.0, 0.4286, 0.9502, 0.7143, 0.9502, 0.7143, 1.0, 0.5714, 1.0, 0.5714, 0.9502, 0.4376, 0.3996, 0.25, 0.49, 0.06236, 0.3996, 0.01602, 0.1966, 0.1459, 0.03377, 0.3541, 0.03377, 0.484, 0.1966])
me_cylinder_007.use_remesh_fix_poles = True
me_cylinder_007.use_remesh_preserve_attributes = False
me_cylinder_007.use_mirror_vertex_groups = False
me_cylinder_007.update()
me_cylinder_002 = bpy.data.meshes.new('Cylinder.002')
me_cylinder_002.from_pydata([(1.265, 1.124, 0.32), (2.069, 1.099, 0.2907), (-0.008905, 0.8843, 0.132), (0.7165, 0.4648, 0.3304), (0.8693, -0.3875, 0.3265), (-0.5697, 0.2274, 0.1379), (-1.172, 0.1657, 0.0165), (-0.4169, -0.625, 0.1339), (-1.001, -0.5801, 0.01253), (0.3344, -1.031, 0.1231), (-0.2331, -0.8924, 0.001685), (1.621, -0.7935, 0.3156), (1.118, -0.6848, 0.1135), (0.5272, -0.6833, -0.0433), (2.345, -0.4369, 0.2835), (1.345, 0.1528, 0.1124), (0.7426, 0.09111, -0.03797), (2.571, 0.4006, 0.2825), (0.8432, 0.8511, 0.1207), (0.2409, 0.7894, -0.02974), (-0.6112, 0.8226, 0.01061), (0.05816, -1.115, -0.6104), (-0.6477, -0.6102, -0.6104), (0.8929, -0.8779, -0.6104), (0.05816, -1.115, -0.2467), (-0.4551, -1.026, -0.004474), (-0.6477, -0.6102, -0.2467), (0.8929, -0.8779, -0.2467), (0.3797, -0.7887, -0.004474), (1.228, -0.07747, -0.2467), (1.228, -0.07747, -0.6104), (0.7148, 0.01172, -0.004474), (0.8111, 0.6836, -0.2467), (0.8111, 0.6836, -0.6104), (0.2979, 0.7728, -0.004474), (-0.04384, 0.8322, -0.2467), (-0.04384, 0.8322, -0.6104), (-0.5571, 0.9214, -0.004474), (-0.6931, 0.2564, -0.2467), (-0.6931, 0.2564, -0.6104), (-1.206, 0.3456, -0.004474), (-1.501, 0.3968, 0.1224), (-1.161, -0.521, -0.004474), (-1.456, -0.4698, 0.1224), (-2.273, -0.3278, 0.3048), (-0.7499, -0.9746, 0.1224), (-1.567, -0.8326, 0.3231), (0.08487, -0.7375, 0.1224), (-0.7321, -0.5955, 0.3277), (0.42, 0.06295, 0.1224), (-0.397, 0.2049, 0.3277), (0.003073, 0.824, 0.1224), (-0.8139, 0.966, 0.3277), (-0.8519, 0.9726, 0.1224), (-1.669, 1.115, 0.3048), (-2.318, 0.5388, 0.3048)], [], [(1, 0, 3, 4, 11, 14, 17), (2, 0, 1, 18), (5, 3, 0, 2), (7, 4, 3, 5), (8, 7, 5, 6), (6, 5, 2, 20), (10, 9, 7, 8), (9, 11, 4, 7), (13, 12, 9, 10), (12, 14, 11, 9), (16, 15, 12, 13), (15, 17, 14, 12), (19, 18, 15, 16), (18, 1, 17, 15), (20, 2, 18, 19), (21, 24, 26, 22), (21, 22, 39, 36, 33, 30, 23), (23, 27, 24, 21), (24, 25, 42, 26), (27, 28, 25, 24), (30, 29, 27, 23), (29, 31, 28, 27), (33, 32, 29, 30), (32, 34, 31, 29), (36, 35, 32, 33), (35, 37, 34, 32), (39, 38, 35, 36), (38, 40, 37, 35), (22, 26, 38, 39), (26, 42, 40, 38), (42, 43, 41, 40), (40, 41, 53, 37), (25, 45, 43, 42), (43, 44, 55, 41), (45, 46, 44, 43), (47, 48, 46, 45), (28, 47, 45, 25), (31, 49, 47, 28), (49, 50, 48, 47), (34, 51, 49, 31), (51, 52, 50, 49), (37, 53, 51, 34), (53, 54, 52, 51), (41, 55, 54, 53), (44, 46, 48, 50, 52, 54, 55)])
_uv = me_cylinder_002.uv_layers.new(name='UVMap')
_uv.uv.foreach_set('vector', [0.4376, 0.3996, 0.25, 0.49, 0.06236, 0.3996, 0.01602, 0.1966, 0.1459, 0.03377, 0.3541, 0.03377, 0.484, 0.1966, 1.0, 0.9502, 1.0, 1.0, 0.8571, 1.0, 0.8571, 0.9502, 0.1429, 0.9502, 0.1429, 1.0, 2.98e-08, 1.0, 2.98e-08, 0.9502, 0.2857, 0.9502, 0.2857, 1.0, 0.1429, 1.0, 0.1429, 0.9502, 0.2857, 0.9004, 0.2857, 0.9502, 0.1429, 0.9502, 0.1429, 0.9004, 0.1429, 0.9004, 0.1429, 0.9502, 2.98e-08, 0.9502, 2.98e-08, 0.9004, 0.4286, 0.9004, 0.4286, 0.9502, 0.2857, 0.9502, 0.2857, 0.9004, 0.4286, 0.9502, 0.4286, 1.0, 0.2857, 1.0, 0.2857, 0.9502, 0.5714, 0.9004, 0.5714, 0.9502, 0.4286, 0.9502, 0.4286, 0.9004, 0.5714, 0.9502, 0.5714, 1.0, 0.4286, 1.0, 0.4286, 0.9502, 0.7143, 0.9004, 0.7143, 0.9502, 0.5714, 0.9502, 0.5714, 0.9004, 0.7143, 0.9502, 0.7143, 1.0, 0.5714, 1.0, 0.5714, 0.9502, 0.8571, 0.9004, 0.8571, 0.9502, 0.7143, 0.9502, 0.7143, 0.9004, 0.8571, 0.9502, 0.8571, 1.0, 0.7143, 1.0, 0.7143, 0.9502, 1.0, 0.9004, 1.0, 0.9502, 0.8571, 0.9502, 0.8571, 0.9004, 1.0, 0.5, 1.0, 0.8399, 0.8571, 0.8399, 0.8571, 0.5, 0.75, 0.49, 0.9376, 0.3996, 0.984, 0.1966, 0.8541, 0.03377, 0.6459, 0.03377, 0.516, 0.1966, 0.5624, 0.3996, 0.1429, 0.5, 0.1429, 0.8399, 2.98e-08, 0.8399, 2.98e-08, 0.5, 1.0, 0.8399, 1.0, 0.9004, 0.8571, 0.9004, 0.8571, 0.8399, 0.1429, 0.8399, 0.1429, 0.9004, 2.98e-08, 0.9004, 2.98e-08, 0.8399, 0.2857, 0.5, 0.2857, 0.8399, 0.1429, 0.8399, 0.1429, 0.5, 0.2857, 0.8399, 0.2857, 0.9004, 0.1429, 0.9004, 0.1429, 0.8399, 0.4286, 0.5, 0.4286, 0.8399, 0.2857, 0.8399, 0.2857, 0.5, 0.4286, 0.8399, 0.4286, 0.9004, 0.2857, 0.9004, 0.2857, 0.8399, 0.5714, 0.5, 0.5714, 0.8399, 0.4286, 0.8399, 0.4286, 0.5, 0.5714, 0.8399, 0.5714, 0.9004, 0.4286, 0.9004, 0.4286, 0.8399, 0.7143, 0.5, 0.7143, 0.8399, 0.5714, 0.8399, 0.5714, 0.5, 0.7143, 0.8399, 0.7143, 0.9004, 0.5714, 0.9004, 0.5714, 0.8399, 0.8571, 0.5, 0.8571, 0.8399, 0.7143, 0.8399, 0.7143, 0.5, 0.8571, 0.8399, 0.8571, 0.9004, 0.7143, 0.9004, 0.7143, 0.8399, 0.8571, 0.9004, 0.8571, 0.9502, 0.7143, 0.9502, 0.7143, 0.9004, 0.7143, 0.9004, 0.7143, 0.9502, 0.5714, 0.9502, 0.5714, 0.9004, 1.0, 0.9004, 1.0, 0.9502, 0.8571, 0.9502, 0.8571, 0.9004, 0.8571, 0.9502, 0.8571, 1.0, 0.7143, 1.0, 0.7143, 0.9502, 1.0, 0.9502, 1.0, 1.0, 0.8571, 1.0, 0.8571, 0.9502, 0.1429, 0.9502, 0.1429, 1.0, 2.98e-08, 1.0, 2.98e-08, 0.9502, 0.1429, 0.9004, 0.1429, 0.9502, 2.98e-08, 0.9502, 2.98e-08, 0.9004, 0.2857, 0.9004, 0.2857, 0.9502, 0.1429, 0.9502, 0.1429, 0.9004, 0.2857, 0.9502, 0.2857, 1.0, 0.1429, 1.0, 0.1429, 0.9502, 0.4286, 0.9004, 0.4286, 0.9502, 0.2857, 0.9502, 0.2857, 0.9004, 0.4286, 0.9502, 0.4286, 1.0, 0.2857, 1.0, 0.2857, 0.9502, 0.5714, 0.9004, 0.5714, 0.9502, 0.4286, 0.9502, 0.4286, 0.9004, 0.5714, 0.9502, 0.5714, 1.0, 0.4286, 1.0, 0.4286, 0.9502, 0.7143, 0.9502, 0.7143, 1.0, 0.5714, 1.0, 0.5714, 0.9502, 0.4376, 0.3996, 0.25, 0.49, 0.06236, 0.3996, 0.01602, 0.1966, 0.1459, 0.03377, 0.3541, 0.03377, 0.484, 0.1966])
me_cylinder_002.use_remesh_fix_poles = True
me_cylinder_002.use_remesh_preserve_attributes = False
me_cylinder_002.use_mirror_vertex_groups = False
me_cylinder_002.update()
me_cylinder_003 = bpy.data.meshes.new('Cylinder.003')
me_cylinder_003.from_pydata([(1.018, 1.124, 0.2544), (1.822, 1.099, 0.2251), (0.1433, 0.8843, 0.1395), (0.4695, 0.4648, 0.2648), (0.6223, -0.3875, 0.2609), (-0.5697, 0.2274, 0.1379), (-1.172, 0.1657, 0.0165), (-0.4169, -0.625, 0.1339), (-1.001, -0.5801, 0.01253), (0.3344, -1.031, 0.1231), (-0.2331, -0.8924, 0.001685), (1.374, -0.7935, 0.25), (1.118, -0.6848, 0.1135), (0.5272, -0.6833, -0.0433), (2.098, -0.4369, 0.2179), (1.345, 0.1528, 0.1124), (0.7426, 0.09111, -0.03797), (2.324, 0.4006, 0.2169), (0.8432, 0.8511, 0.1207), (0.2409, 0.7894, -0.02974), (-0.6112, 0.8226, 0.01061), (0.05816, -1.115, -0.6104), (-0.6477, -0.6102, -0.6104), (0.8929, -0.8779, -0.6104), (0.05816, -1.115, -0.2467), (-0.4551, -1.026, -0.004474), (-0.6477, -0.6102, -0.2467), (0.8929, -0.8779, -0.2467), (0.3797, -0.7887, -0.004474), (1.228, -0.07747, -0.2467), (1.228, -0.07747, -0.6104), (0.7148, 0.01172, -0.004474), (0.8111, 0.6836, -0.2467), (0.8111, 0.6836, -0.6104), (0.2979, 0.7728, -0.004474), (-0.04384, 0.8322, -0.2467), (-0.04384, 0.8322, -0.6104), (-0.5571, 0.9214, -0.004474), (-0.6931, 0.2564, -0.2467), (-0.6931, 0.2564, -0.6104), (-1.206, 0.3456, -0.004474), (-1.501, 0.3968, 0.1224), (-1.161, -0.521, -0.004474), (-1.456, -0.4698, 0.1224), (-1.511, -0.4824, 0.3687), (-0.7499, -0.9746, 0.1224), (-1.209, -0.9872, 0.3669), (0.08487, -0.7375, 0.1224), (-0.3746, -0.7501, 0.3715), (0.42, 0.06295, 0.1224), (-0.03952, 0.05031, 0.3715), (0.003073, 0.824, 0.1224), (-0.4564, 0.8114, 0.3715), (-0.8519, 0.9726, 0.1224), (-0.9071, 0.96, 0.3687), (-1.556, 0.3842, 0.3687), (0.3928, 0.3968, -0.08379), (0.3854, -0.4698, -0.08653), (3.106, -0.3278, -0.02888), (0.27, -0.9313, -0.1291), (3.028, -0.5226, -0.04678), (0.1334, -0.7375, -0.1794), (2.967, -0.3288, -0.09788), (0.07864, 0.06295, -0.1996), (2.912, 0.2049, -0.1181), (0.1468, 0.5549, -0.1745), (2.98, 0.966, -0.09295), (0.2866, 0.7035, -0.1229), (3.007, 1.115, -0.0653), (3.113, 0.5388, -0.02614), (-0.5681, 0.184, -0.09917), (-0.2838, -0.6227, -0.08637), (-2.201, -0.6868, -0.06929), (0.06822, -0.8417, -0.04122), (-2.025, -0.7434, -0.05064), (0.2532, -0.5148, 0.00344), (-1.937, -0.7269, -0.01547), (0.1015, 0.3186, 0.01282), (-2.005, -0.1451, -0.002934), (-0.175, 0.685, -0.01644), (-2.366, 0.3065, -0.03538), (-0.473, 0.6251, -0.06628), (-2.502, 0.3501, -0.06349), (-2.513, -0.1762, -0.0932)], [(8, 6)], [(72, 74, 76, 78, 80, 82, 83), (70, 83, 82, 81), (81, 82, 80, 79), (79, 80, 78, 77), (77, 78, 76, 75), (75, 76, 74, 73), (73, 74, 72, 71), (71, 72, 83, 70), (21, 24, 26, 22), (21, 22, 39, 36, 33, 30, 23), (23, 27, 24, 21), (24, 25, 42, 26), (27, 28, 25, 24), (30, 29, 27, 23), (29, 31, 28, 27), (33, 32, 29, 30), (32, 34, 31, 29), (36, 35, 32, 33), (35, 37, 34, 32), (39, 38, 35, 36), (38, 40, 37, 35), (22, 26, 38, 39), (26, 42, 40, 38), (42, 43, 41, 40), (40, 41, 53, 37), (25, 45, 43, 42), (43, 44, 55, 41), (45, 46, 44, 43), (47, 48, 46, 45), (28, 47, 45, 25), (31, 49, 47, 28), (49, 50, 48, 47), (34, 51, 49, 31), (51, 52, 50, 49), (37, 53, 51, 34), (53, 54, 52, 51), (41, 55, 54, 53), (44, 46, 48, 50, 52, 54, 55), (57, 58, 69, 56), (59, 60, 58, 57), (61, 62, 60, 59), (63, 64, 62, 61), (65, 66, 64, 63), (67, 68, 66, 65), (56, 69, 68, 67), (58, 60, 62, 64, 66, 68, 69)])
_uv = me_cylinder_003.uv_layers.new(name='UVMap')
_uv.uv.foreach_set('vector', [0.4376, 0.3996, 0.25, 0.49, 0.06236, 0.3996, 0.01602, 0.1966, 0.1459, 0.03377, 0.3541, 0.03377, 0.484, 0.1966, 0.7143, 0.9502, 0.7143, 1.0, 0.5714, 1.0, 0.5714, 0.9502, 0.5714, 0.9502, 0.5714, 1.0, 0.4286, 1.0, 0.4286, 0.9502, 0.4286, 0.9502, 0.4286, 1.0, 0.2857, 1.0, 0.2857, 0.9502, 0.2857, 0.9502, 0.2857, 1.0, 0.1429, 1.0, 0.1429, 0.9502, 0.1429, 0.9502, 0.1429, 1.0, 2.98e-08, 1.0, 2.98e-08, 0.9502, 1.0, 0.9502, 1.0, 1.0, 0.8571, 1.0, 0.8571, 0.9502, 0.8571, 0.9502, 0.8571, 1.0, 0.7143, 1.0, 0.7143, 0.9502, 1.0, 0.5, 1.0, 0.8399, 0.8571, 0.8399, 0.8571, 0.5, 0.75, 0.49, 0.9376, 0.3996, 0.984, 0.1966, 0.8541, 0.03377, 0.6459, 0.03377, 0.516, 0.1966, 0.5624, 0.3996, 0.1429, 0.5, 0.1429, 0.8399, 2.98e-08, 0.8399, 2.98e-08, 0.5, 1.0, 0.8399, 1.0, 0.9004, 0.8571, 0.9004, 0.8571, 0.8399, 0.1429, 0.8399, 0.1429, 0.9004, 2.98e-08, 0.9004, 2.98e-08, 0.8399, 0.2857, 0.5, 0.2857, 0.8399, 0.1429, 0.8399, 0.1429, 0.5, 0.2857, 0.8399, 0.2857, 0.9004, 0.1429, 0.9004, 0.1429, 0.8399, 0.4286, 0.5, 0.4286, 0.8399, 0.2857, 0.8399, 0.2857, 0.5, 0.4286, 0.8399, 0.4286, 0.9004, 0.2857, 0.9004, 0.2857, 0.8399, 0.5714, 0.5, 0.5714, 0.8399, 0.4286, 0.8399, 0.4286, 0.5, 0.5714, 0.8399, 0.5714, 0.9004, 0.4286, 0.9004, 0.4286, 0.8399, 0.7143, 0.5, 0.7143, 0.8399, 0.5714, 0.8399, 0.5714, 0.5, 0.7143, 0.8399, 0.7143, 0.9004, 0.5714, 0.9004, 0.5714, 0.8399, 0.8571, 0.5, 0.8571, 0.8399, 0.7143, 0.8399, 0.7143, 0.5, 0.8571, 0.8399, 0.8571, 0.9004, 0.7143, 0.9004, 0.7143, 0.8399, 0.8571, 0.9004, 0.8571, 0.9502, 0.7143, 0.9502, 0.7143, 0.9004, 0.7143, 0.9004, 0.7143, 0.9502, 0.5714, 0.9502, 0.5714, 0.9004, 1.0, 0.9004, 1.0, 0.9502, 0.8571, 0.9502, 0.8571, 0.9004, 0.8571, 0.9502, 0.8571, 1.0, 0.7143, 1.0, 0.7143, 0.9502, 1.0, 0.9502, 1.0, 1.0, 0.8571, 1.0, 0.8571, 0.9502, 0.1429, 0.9502, 0.1429, 1.0, 2.98e-08, 1.0, 2.98e-08, 0.9502, 0.1429, 0.9004, 0.1429, 0.9502, 2.98e-08, 0.9502, 2.98e-08, 0.9004, 0.2857, 0.9004, 0.2857, 0.9502, 0.1429, 0.9502, 0.1429, 0.9004, 0.2857, 0.9502, 0.2857, 1.0, 0.1429, 1.0, 0.1429, 0.9502, 0.4286, 0.9004, 0.4286, 0.9502, 0.2857, 0.9502, 0.2857, 0.9004, 0.4286, 0.9502, 0.4286, 1.0, 0.2857, 1.0, 0.2857, 0.9502, 0.5714, 0.9004, 0.5714, 0.9502, 0.4286, 0.9502, 0.4286, 0.9004, 0.5714, 0.9502, 0.5714, 1.0, 0.4286, 1.0, 0.4286, 0.9502, 0.7143, 0.9502, 0.7143, 1.0, 0.5714, 1.0, 0.5714, 0.9502, 0.4376, 0.3996, 0.25, 0.49, 0.06236, 0.3996, 0.01602, 0.1966, 0.1459, 0.03377, 0.3541, 0.03377, 0.484, 0.1966, 0.8571, 0.9502, 0.8571, 1.0, 0.7143, 1.0, 0.7143, 0.9502, 1.0, 0.9502, 1.0, 1.0, 0.8571, 1.0, 0.8571, 0.9502, 0.1429, 0.9502, 0.1429, 1.0, 2.98e-08, 1.0, 2.98e-08, 0.9502, 0.2857, 0.9502, 0.2857, 1.0, 0.1429, 1.0, 0.1429, 0.9502, 0.4286, 0.9502, 0.4286, 1.0, 0.2857, 1.0, 0.2857, 0.9502, 0.5714, 0.9502, 0.5714, 1.0, 0.4286, 1.0, 0.4286, 0.9502, 0.7143, 0.9502, 0.7143, 1.0, 0.5714, 1.0, 0.5714, 0.9502, 0.4376, 0.3996, 0.25, 0.49, 0.06236, 0.3996, 0.01602, 0.1966, 0.1459, 0.03377, 0.3541, 0.03377, 0.484, 0.1966])
me_cylinder_003.use_remesh_fix_poles = True
me_cylinder_003.use_remesh_preserve_attributes = False
me_cylinder_003.use_mirror_vertex_groups = False
me_cylinder_003.update()
me_cylinder_009 = bpy.data.meshes.new('Cylinder.009')
me_cylinder_009.from_pydata([(1.018, 1.124, 0.2544), (1.822, 1.099, 0.2251), (0.1433, 0.8843, 0.1395), (0.4695, 0.4648, 0.2648), (0.6223, -0.3875, 0.2609), (-0.5697, 0.2274, 0.1379), (-1.172, 0.1657, 0.0165), (-0.4169, -0.625, 0.1339), (-1.001, -0.5801, 0.01253), (0.3344, -1.031, 0.1231), (-0.2331, -0.8924, 0.001685), (1.374, -0.7935, 0.25), (1.118, -0.6848, 0.1135), (0.5272, -0.6833, -0.0433), (2.098, -0.4369, 0.2179), (1.345, 0.1528, 0.1124), (0.7426, 0.09111, -0.03797), (2.324, 0.4006, 0.2169), (0.8432, 0.8511, 0.1207), (0.2409, 0.7894, -0.02974), (-0.6112, 0.8226, 0.01061), (0.05816, -1.115, -0.6104), (-0.6477, -0.6102, -0.6104), (0.8929, -0.8779, -0.6104), (0.05816, -1.115, -0.2467), (-0.4551, -1.026, -0.004474), (-0.6477, -0.6102, -0.2467), (0.8929, -0.8779, -0.2467), (0.3797, -0.7887, -0.004474), (1.228, -0.07747, -0.2467), (1.228, -0.07747, -0.6104), (0.7148, 0.01172, -0.004474), (0.8111, 0.6836, -0.2467), (0.8111, 0.6836, -0.6104), (0.2979, 0.7728, -0.004474), (-0.04384, 0.8322, -0.2467), (-0.04384, 0.8322, -0.6104), (-0.5571, 0.9214, -0.004474), (-0.6931, 0.2564, -0.2467), (-0.6931, 0.2564, -0.6104), (-1.206, 0.3456, -0.004474), (-1.501, 0.3968, 0.1224), (-1.161, -0.521, -0.004474), (-1.456, -0.4698, 0.1224), (-2.831, -0.3278, 0.2771), (-0.7499, -0.9746, 0.1224), (-2.529, -0.8326, 0.2753), (0.08487, -0.7375, 0.1224), (-1.695, -0.5955, 0.28), (0.42, 0.06295, 0.1224), (-1.36, 0.2049, 0.28), (0.003073, 0.824, 0.1224), (-1.776, 0.966, 0.28), (-0.8519, 0.9726, 0.1224), (-2.227, 1.115, 0.2771), (-2.876, 0.5388, 0.2771), (0.3928, 0.3968, -0.08379), (0.3854, -0.4698, -0.08653), (3.106, -0.3278, -0.02888), (0.27, -0.9313, -0.1291), (3.028, -0.5226, -0.04678), (0.1334, -0.7375, -0.1794), (2.967, -0.3288, -0.09788), (0.07864, 0.06295, -0.1996), (2.912, 0.2049, -0.1181), (0.1468, 0.5549, -0.1745), (2.98, 0.966, -0.09295), (0.2866, 0.7035, -0.1229), (3.007, 1.115, -0.0653), (3.113, 0.5388, -0.02614)], [], [(1, 0, 3, 4, 11, 14, 17), (2, 0, 1, 18), (5, 3, 0, 2), (7, 4, 3, 5), (8, 7, 5, 6), (6, 5, 2, 20), (10, 9, 7, 8), (9, 11, 4, 7), (13, 12, 9, 10), (12, 14, 11, 9), (16, 15, 12, 13), (15, 17, 14, 12), (19, 18, 15, 16), (18, 1, 17, 15), (20, 2, 18, 19), (21, 24, 26, 22), (21, 22, 39, 36, 33, 30, 23), (23, 27, 24, 21), (24, 25, 42, 26), (27, 28, 25, 24), (30, 29, 27, 23), (29, 31, 28, 27), (33, 32, 29, 30), (32, 34, 31, 29), (36, 35, 32, 33), (35, 37, 34, 32), (39, 38, 35, 36), (38, 40, 37, 35), (22, 26, 38, 39), (26, 42, 40, 38), (42, 43, 41, 40), (40, 41, 53, 37), (25, 45, 43, 42), (43, 44, 55, 41), (45, 46, 44, 43), (47, 48, 46, 45), (28, 47, 45, 25), (31, 49, 47, 28), (49, 50, 48, 47), (34, 51, 49, 31), (51, 52, 50, 49), (37, 53, 51, 34), (53, 54, 52, 51), (41, 55, 54, 53), (44, 46, 48, 50, 52, 54, 55), (57, 58, 69, 56), (59, 60, 58, 57), (61, 62, 60, 59), (63, 64, 62, 61), (65, 66, 64, 63), (67, 68, 66, 65), (56, 69, 68, 67), (58, 60, 62, 64, 66, 68, 69)])
_uv = me_cylinder_009.uv_layers.new(name='UVMap')
_uv.uv.foreach_set('vector', [0.4376, 0.3996, 0.25, 0.49, 0.06236, 0.3996, 0.01602, 0.1966, 0.1459, 0.03377, 0.3541, 0.03377, 0.484, 0.1966, 1.0, 0.9502, 1.0, 1.0, 0.8571, 1.0, 0.8571, 0.9502, 0.1429, 0.9502, 0.1429, 1.0, 2.98e-08, 1.0, 2.98e-08, 0.9502, 0.2857, 0.9502, 0.2857, 1.0, 0.1429, 1.0, 0.1429, 0.9502, 0.2857, 0.9004, 0.2857, 0.9502, 0.1429, 0.9502, 0.1429, 0.9004, 0.1429, 0.9004, 0.1429, 0.9502, 2.98e-08, 0.9502, 2.98e-08, 0.9004, 0.4286, 0.9004, 0.4286, 0.9502, 0.2857, 0.9502, 0.2857, 0.9004, 0.4286, 0.9502, 0.4286, 1.0, 0.2857, 1.0, 0.2857, 0.9502, 0.5714, 0.9004, 0.5714, 0.9502, 0.4286, 0.9502, 0.4286, 0.9004, 0.5714, 0.9502, 0.5714, 1.0, 0.4286, 1.0, 0.4286, 0.9502, 0.7143, 0.9004, 0.7143, 0.9502, 0.5714, 0.9502, 0.5714, 0.9004, 0.7143, 0.9502, 0.7143, 1.0, 0.5714, 1.0, 0.5714, 0.9502, 0.8571, 0.9004, 0.8571, 0.9502, 0.7143, 0.9502, 0.7143, 0.9004, 0.8571, 0.9502, 0.8571, 1.0, 0.7143, 1.0, 0.7143, 0.9502, 1.0, 0.9004, 1.0, 0.9502, 0.8571, 0.9502, 0.8571, 0.9004, 1.0, 0.5, 1.0, 0.8399, 0.8571, 0.8399, 0.8571, 0.5, 0.75, 0.49, 0.9376, 0.3996, 0.984, 0.1966, 0.8541, 0.03377, 0.6459, 0.03377, 0.516, 0.1966, 0.5624, 0.3996, 0.1429, 0.5, 0.1429, 0.8399, 2.98e-08, 0.8399, 2.98e-08, 0.5, 1.0, 0.8399, 1.0, 0.9004, 0.8571, 0.9004, 0.8571, 0.8399, 0.1429, 0.8399, 0.1429, 0.9004, 2.98e-08, 0.9004, 2.98e-08, 0.8399, 0.2857, 0.5, 0.2857, 0.8399, 0.1429, 0.8399, 0.1429, 0.5, 0.2857, 0.8399, 0.2857, 0.9004, 0.1429, 0.9004, 0.1429, 0.8399, 0.4286, 0.5, 0.4286, 0.8399, 0.2857, 0.8399, 0.2857, 0.5, 0.4286, 0.8399, 0.4286, 0.9004, 0.2857, 0.9004, 0.2857, 0.8399, 0.5714, 0.5, 0.5714, 0.8399, 0.4286, 0.8399, 0.4286, 0.5, 0.5714, 0.8399, 0.5714, 0.9004, 0.4286, 0.9004, 0.4286, 0.8399, 0.7143, 0.5, 0.7143, 0.8399, 0.5714, 0.8399, 0.5714, 0.5, 0.7143, 0.8399, 0.7143, 0.9004, 0.5714, 0.9004, 0.5714, 0.8399, 0.8571, 0.5, 0.8571, 0.8399, 0.7143, 0.8399, 0.7143, 0.5, 0.8571, 0.8399, 0.8571, 0.9004, 0.7143, 0.9004, 0.7143, 0.8399, 0.8571, 0.9004, 0.8571, 0.9502, 0.7143, 0.9502, 0.7143, 0.9004, 0.7143, 0.9004, 0.7143, 0.9502, 0.5714, 0.9502, 0.5714, 0.9004, 1.0, 0.9004, 1.0, 0.9502, 0.8571, 0.9502, 0.8571, 0.9004, 0.8571, 0.9502, 0.8571, 1.0, 0.7143, 1.0, 0.7143, 0.9502, 1.0, 0.9502, 1.0, 1.0, 0.8571, 1.0, 0.8571, 0.9502, 0.1429, 0.9502, 0.1429, 1.0, 2.98e-08, 1.0, 2.98e-08, 0.9502, 0.1429, 0.9004, 0.1429, 0.9502, 2.98e-08, 0.9502, 2.98e-08, 0.9004, 0.2857, 0.9004, 0.2857, 0.9502, 0.1429, 0.9502, 0.1429, 0.9004, 0.2857, 0.9502, 0.2857, 1.0, 0.1429, 1.0, 0.1429, 0.9502, 0.4286, 0.9004, 0.4286, 0.9502, 0.2857, 0.9502, 0.2857, 0.9004, 0.4286, 0.9502, 0.4286, 1.0, 0.2857, 1.0, 0.2857, 0.9502, 0.5714, 0.9004, 0.5714, 0.9502, 0.4286, 0.9502, 0.4286, 0.9004, 0.5714, 0.9502, 0.5714, 1.0, 0.4286, 1.0, 0.4286, 0.9502, 0.7143, 0.9502, 0.7143, 1.0, 0.5714, 1.0, 0.5714, 0.9502, 0.4376, 0.3996, 0.25, 0.49, 0.06236, 0.3996, 0.01602, 0.1966, 0.1459, 0.03377, 0.3541, 0.03377, 0.484, 0.1966, 0.8571, 0.9502, 0.8571, 1.0, 0.7143, 1.0, 0.7143, 0.9502, 1.0, 0.9502, 1.0, 1.0, 0.8571, 1.0, 0.8571, 0.9502, 0.1429, 0.9502, 0.1429, 1.0, 2.98e-08, 1.0, 2.98e-08, 0.9502, 0.2857, 0.9502, 0.2857, 1.0, 0.1429, 1.0, 0.1429, 0.9502, 0.4286, 0.9502, 0.4286, 1.0, 0.2857, 1.0, 0.2857, 0.9502, 0.5714, 0.9502, 0.5714, 1.0, 0.4286, 1.0, 0.4286, 0.9502, 0.7143, 0.9502, 0.7143, 1.0, 0.5714, 1.0, 0.5714, 0.9502, 0.4376, 0.3996, 0.25, 0.49, 0.06236, 0.3996, 0.01602, 0.1966, 0.1459, 0.03377, 0.3541, 0.03377, 0.484, 0.1966])
me_cylinder_009.use_remesh_fix_poles = True
me_cylinder_009.use_remesh_preserve_attributes = False
me_cylinder_009.use_mirror_vertex_groups = False
me_cylinder_009.update()
me_cylinder_010 = bpy.data.meshes.new('Cylinder.010')
me_cylinder_010.from_pydata([(0.0, 0.5, -1.0), (0.0, 0.5, 1.0), (0.3909, 0.3117, -1.0), (0.3909, 0.3117, 1.0), (0.4875, -0.1113, -1.0), (0.4875, -0.1113, 1.0), (0.2169, -0.4505, -1.0), (0.2169, -0.4505, 1.0), (-0.2169, -0.4505, -1.0), (-0.2169, -0.4505, 1.0), (-0.4875, -0.1113, -1.0), (-0.4875, -0.1113, 1.0), (-0.3909, 0.3117, -1.0), (-0.3909, 0.3117, 1.0), (0.03491, 0.4287, 3.55e-09), (0.4258, 0.2404, 3.55e-09), (0.4551, -0.0451, -3.293e-09), (0.1846, -0.3843, -3.293e-09), (-0.2493, -0.3843, -3.293e-09), (-0.4526, -0.1826, 3.55e-09), (-0.356, 0.2404, 3.55e-09)], [], [(14, 1, 3, 15), (15, 3, 5, 16), (16, 5, 7, 17), (17, 7, 9, 18), (18, 9, 11, 19), (3, 1, 13, 11, 9, 7, 5), (19, 11, 13, 20), (20, 13, 1, 14), (0, 2, 4, 6, 8, 10, 12), (12, 20, 14, 0), (10, 19, 20, 12), (8, 18, 19, 10), (6, 17, 18, 8), (4, 16, 17, 6), (2, 15, 16, 4), (0, 14, 15, 2)])
_uv = me_cylinder_010.uv_layers.new(name='UVMap')
_uv.uv.foreach_set('vector', [1.0, 0.75, 1.0, 1.0, 0.8571, 1.0, 0.8571, 0.75, 0.8571, 0.75, 0.8571, 1.0, 0.7143, 1.0, 0.7143, 0.75, 0.7143, 0.75, 0.7143, 1.0, 0.5714, 1.0, 0.5714, 0.75, 0.5714, 0.75, 0.5714, 1.0, 0.4286, 1.0, 0.4286, 0.75, 0.4286, 0.75, 0.4286, 1.0, 0.2857, 1.0, 0.2857, 0.75, 0.4376, 0.3996, 0.25, 0.49, 0.06236, 0.3996, 0.01602, 0.1966, 0.1459, 0.03377, 0.3541, 0.03377, 0.484, 0.1966, 0.2857, 0.75, 0.2857, 1.0, 0.1429, 1.0, 0.1429, 0.75, 0.1429, 0.75, 0.1429, 1.0, 2.98e-08, 1.0, 2.98e-08, 0.75, 0.75, 0.49, 0.9376, 0.3996, 0.984, 0.1966, 0.8541, 0.03377, 0.6459, 0.03377, 0.516, 0.1966, 0.5624, 0.3996, 0.1429, 0.5, 0.1429, 0.75, 2.98e-08, 0.75, 2.98e-08, 0.5, 0.2857, 0.5, 0.2857, 0.75, 0.1429, 0.75, 0.1429, 0.5, 0.4286, 0.5, 0.4286, 0.75, 0.2857, 0.75, 0.2857, 0.5, 0.5714, 0.5, 0.5714, 0.75, 0.4286, 0.75, 0.4286, 0.5, 0.7143, 0.5, 0.7143, 0.75, 0.5714, 0.75, 0.5714, 0.5, 0.8571, 0.5, 0.8571, 0.75, 0.7143, 0.75, 0.7143, 0.5, 1.0, 0.5, 1.0, 0.75, 0.8571, 0.75, 0.8571, 0.5])
me_cylinder_010.use_remesh_fix_poles = True
me_cylinder_010.use_remesh_preserve_attributes = False
me_cylinder_010.use_mirror_vertex_groups = False
me_cylinder_010.update()
me_cylinder_011 = bpy.data.meshes.new('Cylinder.011')
me_cylinder_011.from_pydata([(0.0, 0.5, -1.0), (0.0, 0.5, 1.0), (0.3909, 0.3117, -1.0), (0.3909, 0.3117, 1.0), (0.4875, -0.1113, -1.0), (0.4875, -0.1113, 1.0), (0.2169, -0.4505, -1.0), (0.2169, -0.4505, 1.0), (-0.2169, -0.4505, -1.0), (-0.2169, -0.4505, 1.0), (-0.4875, -0.1113, -1.0), (-0.4875, -0.1113, 1.0), (-0.3909, 0.3117, -1.0), (-0.3909, 0.3117, 1.0), (0.03491, 0.4287, 3.55e-09), (0.4258, 0.2404, 3.55e-09), (0.4551, -0.0451, -3.293e-09), (0.1846, -0.3843, -3.293e-09), (-0.2493, -0.3843, -3.293e-09), (-0.4526, -0.1826, 3.55e-09), (-0.356, 0.2404, 3.55e-09)], [], [(14, 1, 3, 15), (15, 3, 5, 16), (16, 5, 7, 17), (17, 7, 9, 18), (18, 9, 11, 19), (3, 1, 13, 11, 9, 7, 5), (19, 11, 13, 20), (20, 13, 1, 14), (0, 2, 4, 6, 8, 10, 12), (12, 20, 14, 0), (10, 19, 20, 12), (8, 18, 19, 10), (6, 17, 18, 8), (4, 16, 17, 6), (2, 15, 16, 4), (0, 14, 15, 2)])
_uv = me_cylinder_011.uv_layers.new(name='UVMap')
_uv.uv.foreach_set('vector', [1.0, 0.75, 1.0, 1.0, 0.8571, 1.0, 0.8571, 0.75, 0.8571, 0.75, 0.8571, 1.0, 0.7143, 1.0, 0.7143, 0.75, 0.7143, 0.75, 0.7143, 1.0, 0.5714, 1.0, 0.5714, 0.75, 0.5714, 0.75, 0.5714, 1.0, 0.4286, 1.0, 0.4286, 0.75, 0.4286, 0.75, 0.4286, 1.0, 0.2857, 1.0, 0.2857, 0.75, 0.4376, 0.3996, 0.25, 0.49, 0.06236, 0.3996, 0.01602, 0.1966, 0.1459, 0.03377, 0.3541, 0.03377, 0.484, 0.1966, 0.2857, 0.75, 0.2857, 1.0, 0.1429, 1.0, 0.1429, 0.75, 0.1429, 0.75, 0.1429, 1.0, 2.98e-08, 1.0, 2.98e-08, 0.75, 0.75, 0.49, 0.9376, 0.3996, 0.984, 0.1966, 0.8541, 0.03377, 0.6459, 0.03377, 0.516, 0.1966, 0.5624, 0.3996, 0.1429, 0.5, 0.1429, 0.75, 2.98e-08, 0.75, 2.98e-08, 0.5, 0.2857, 0.5, 0.2857, 0.75, 0.1429, 0.75, 0.1429, 0.5, 0.4286, 0.5, 0.4286, 0.75, 0.2857, 0.75, 0.2857, 0.5, 0.5714, 0.5, 0.5714, 0.75, 0.4286, 0.75, 0.4286, 0.5, 0.7143, 0.5, 0.7143, 0.75, 0.5714, 0.75, 0.5714, 0.5, 0.8571, 0.5, 0.8571, 0.75, 0.7143, 0.75, 0.7143, 0.5, 1.0, 0.5, 1.0, 0.75, 0.8571, 0.75, 0.8571, 0.5])
me_cylinder_011.use_remesh_fix_poles = True
me_cylinder_011.use_remesh_preserve_attributes = False
me_cylinder_011.use_mirror_vertex_groups = False
me_cylinder_011.update()
me_cylinder_012 = bpy.data.meshes.new('Cylinder.012')
me_cylinder_012.from_pydata([(0.0, 0.5, -1.0), (0.0, 0.5, 1.0), (0.3909, 0.3117, -1.0), (0.3909, 0.3117, 1.0), (0.4875, -0.1113, -1.0), (0.4875, -0.1113, 1.0), (0.2169, -0.4505, -1.0), (0.2169, -0.4505, 1.0), (-0.2169, -0.4505, -1.0), (-0.2169, -0.4505, 1.0), (-0.4875, -0.1113, -1.0), (-0.4875, -0.1113, 1.0), (-0.3909, 0.3117, -1.0), (-0.3909, 0.3117, 1.0), (0.03491, 0.4287, 3.55e-09), (0.4258, 0.2404, 3.55e-09), (0.4551, -0.0451, -3.293e-09), (0.1846, -0.3843, -3.293e-09), (-0.2493, -0.3843, -3.293e-09), (-0.4526, -0.1826, 3.55e-09), (-0.356, 0.2404, 3.55e-09)], [], [(14, 1, 3, 15), (15, 3, 5, 16), (16, 5, 7, 17), (17, 7, 9, 18), (18, 9, 11, 19), (3, 1, 13, 11, 9, 7, 5), (19, 11, 13, 20), (20, 13, 1, 14), (0, 2, 4, 6, 8, 10, 12), (12, 20, 14, 0), (10, 19, 20, 12), (8, 18, 19, 10), (6, 17, 18, 8), (4, 16, 17, 6), (2, 15, 16, 4), (0, 14, 15, 2)])
_uv = me_cylinder_012.uv_layers.new(name='UVMap')
_uv.uv.foreach_set('vector', [1.0, 0.75, 1.0, 1.0, 0.8571, 1.0, 0.8571, 0.75, 0.8571, 0.75, 0.8571, 1.0, 0.7143, 1.0, 0.7143, 0.75, 0.7143, 0.75, 0.7143, 1.0, 0.5714, 1.0, 0.5714, 0.75, 0.5714, 0.75, 0.5714, 1.0, 0.4286, 1.0, 0.4286, 0.75, 0.4286, 0.75, 0.4286, 1.0, 0.2857, 1.0, 0.2857, 0.75, 0.4376, 0.3996, 0.25, 0.49, 0.06236, 0.3996, 0.01602, 0.1966, 0.1459, 0.03377, 0.3541, 0.03377, 0.484, 0.1966, 0.2857, 0.75, 0.2857, 1.0, 0.1429, 1.0, 0.1429, 0.75, 0.1429, 0.75, 0.1429, 1.0, 2.98e-08, 1.0, 2.98e-08, 0.75, 0.75, 0.49, 0.9376, 0.3996, 0.984, 0.1966, 0.8541, 0.03377, 0.6459, 0.03377, 0.516, 0.1966, 0.5624, 0.3996, 0.1429, 0.5, 0.1429, 0.75, 2.98e-08, 0.75, 2.98e-08, 0.5, 0.2857, 0.5, 0.2857, 0.75, 0.1429, 0.75, 0.1429, 0.5, 0.4286, 0.5, 0.4286, 0.75, 0.2857, 0.75, 0.2857, 0.5, 0.5714, 0.5, 0.5714, 0.75, 0.4286, 0.75, 0.4286, 0.5, 0.7143, 0.5, 0.7143, 0.75, 0.5714, 0.75, 0.5714, 0.5, 0.8571, 0.5, 0.8571, 0.75, 0.7143, 0.75, 0.7143, 0.5, 1.0, 0.5, 1.0, 0.75, 0.8571, 0.75, 0.8571, 0.5])
me_cylinder_012.use_remesh_fix_poles = True
me_cylinder_012.use_remesh_preserve_attributes = False
me_cylinder_012.use_mirror_vertex_groups = False
me_cylinder_012.update()

# ---- objects
ob_cylinder_002 = bpy.data.objects.new('Cylinder.002', me_cylinder_006)
ob_cylinder_004 = bpy.data.objects.new('Cylinder.004', me_cylinder_004)
ob_cylinder_001 = bpy.data.objects.new('Cylinder.001', me_cylinder_001)
ob_cylinder_003 = bpy.data.objects.new('Cylinder.003', me_cylinder_007)
ob_cylinder_005 = bpy.data.objects.new('Cylinder.005', me_cylinder_002)
ob_cylinder_006 = bpy.data.objects.new('Cylinder.006', me_cylinder_003)
ob_cylinder_007 = bpy.data.objects.new('Cylinder.007', me_cylinder_009)
ob_cylinder_008 = bpy.data.objects.new('Cylinder.008', me_cylinder_010)
ob_cylinder_009 = bpy.data.objects.new('Cylinder.009', me_cylinder_011)
ob_cylinder_010 = bpy.data.objects.new('Cylinder.010', me_cylinder_012)

# ---- transforms, parenting, visibility, modifiers, constraints
ob_cylinder_002.location = (-0.7961, -0.2365, 2.136)
ob_cylinder_002.rotation_euler = (0.736, -0.1122, 1.982)
ob_cylinder_002.scale = (0.2545, 0.2815, 4.164)
ob_cylinder_002.lineart.crease_threshold = 0.0
ob_cylinder_004.location = (-0.1972, 1.055, 2.196)
ob_cylinder_004.rotation_euler = (0.8419, -0.0007699, -0.4297)
ob_cylinder_004.scale = (0.2545, 0.2815, 4.164)
ob_cylinder_004.lineart.crease_threshold = 0.0
ob_cylinder_001.location = (0.3571, 0.3739, 2.111)
ob_cylinder_001.rotation_euler = (-3.196, -3.717, 0.1487)
ob_cylinder_001.scale = (0.2545, 0.2815, 4.164)
ob_cylinder_001.lineart.crease_threshold = 0.0
ob_cylinder_003.location = (-0.1681, -0.4586, 2.046)
ob_cylinder_003.rotation_euler = (0.6043, 0.02051, 3.838)
ob_cylinder_003.scale = (0.2545, 0.2815, 4.164)
ob_cylinder_003.lineart.crease_threshold = 0.0
ob_cylinder_005.location = (0.6574, 1.576, 0.2436)
ob_cylinder_005.rotation_euler = (1.571, -0.0, 2.955)
ob_cylinder_005.scale = (0.2545, 0.2815, 4.164)
ob_cylinder_005.lineart.crease_threshold = 0.0
ob_cylinder_006.location = (-2.019, 1.169, 1.176)
ob_cylinder_006.rotation_euler = (3.338, -0.9423, 2.409)
ob_cylinder_006.scale = (0.2545, 0.2815, 4.164)
ob_cylinder_006.lineart.crease_threshold = 0.0
ob_cylinder_007.location = (-0.6249, -0.5133, 1.18)
ob_cylinder_007.rotation_euler = (1.162, -0.01968, 2.984)
ob_cylinder_007.scale = (0.2545, 0.2815, 4.164)
ob_cylinder_007.lineart.crease_threshold = 0.0
ob_cylinder_008.location = (-0.7435, 0.4332, 0.5862)
ob_cylinder_008.rotation_euler = (1.571, 0.4551, 2.715)
ob_cylinder_008.lineart.crease_threshold = 0.0
ob_cylinder_009.location = (-0.7609, 1.267, 0.7366)
ob_cylinder_009.rotation_euler = (2.963, 0.5297, 4.586)
ob_cylinder_009.lineart.crease_threshold = 0.0
ob_cylinder_010.location = (0.6936, -0.3639, 0.6973)
ob_cylinder_010.rotation_euler = (2.264, 1.061, 1.392)
ob_cylinder_010.lineart.crease_threshold = 0.0

# ---- collection membership
col_collection.objects.link(ob_cylinder_002)
col_collection.objects.link(ob_cylinder_004)
col_collection.objects.link(ob_cylinder_001)
col_collection.objects.link(ob_cylinder_003)
col_collection.objects.link(ob_cylinder_005)
col_collection.objects.link(ob_cylinder_006)
col_collection.objects.link(ob_cylinder_007)
col_collection.objects.link(ob_cylinder_008)
col_collection.objects.link(ob_cylinder_009)
col_collection.objects.link(ob_cylinder_010)

# ---- scene / render settings (as saved in the file)
scene.frame_start = 1; scene.frame_end = 250; scene.frame_set(1)
scene.render.engine = 'BLENDER_EEVEE_NEXT'
scene.cycles.use_denoising = False
scene.cycles.samples = 128
scene.cycles.sampling_pattern = 'TABULATED_SOBOL'
scene.cycles.use_adaptive_sampling = False
scene.cycles.use_light_tree = False
scene.view_settings.view_transform = 'Filmic'
bpy.context.view_layer.update()

# ---- added for rendering (the .blend has no active camera and no usable light): camera, sun
cam_auto = bpy.data.cameras.new('AutoCamera')
cam_auto.lens = 50.0
cam_auto.sensor_width = 36.0
cam_auto.clip_end = 1000.0
ob_auto_camera = bpy.data.objects.new('AutoCamera', cam_auto)
scene.collection.objects.link(ob_auto_camera)
ob_auto_camera.location = (8.2167, -10.595, 8.76962)
ob_auto_camera.rotation_euler = (1.09748, -7.21219e-08, 0.694738)
scene.camera = ob_auto_camera
light_auto_sun = bpy.data.lights.new('AutoSun', 'SUN')
light_auto_sun.energy = 3.0
light_auto_sun.angle = 0.0523599
ob_auto_sun = bpy.data.objects.new('AutoSun', light_auto_sun)
scene.collection.objects.link(ob_auto_sun)
ob_auto_sun.rotation_euler = (0.872665, 0.174533, 0.523599)
bpy.context.view_layer.update()
